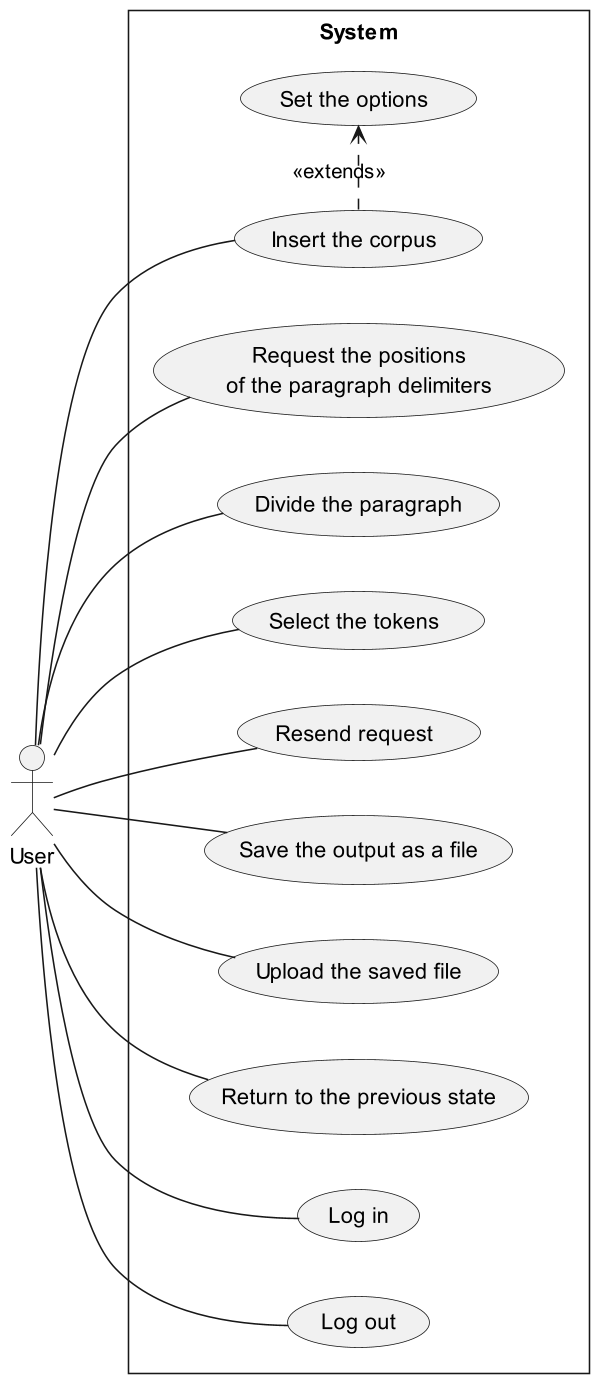

The diagram above was rendered by PlantUML. Its source (embedded in the PNG):
@startuml

skinparam dpi 150
skinparam style strictuml

left to right direction
actor User

rectangle System {
	(Insert the corpus) as UC001
	(Set the options) as UC002

	(Request the positions\nof the paragraph delimiters) as UC003
	(Divide the paragraph) as UC004

	(Select the tokens) as UC005
	(Resend request) as UC006

	(Save the output as a file) as UC007
	(Upload the saved file) as UC008

	(Return to the previous state) as UC009

	(Log in) as UC010
	(Log out) as UC011
}

User -- UC001
UC001 .> UC002 : <<extends>>
User -- UC003
User -- UC004
User -- UC005
User -- UC006
User -- UC007
User -- UC008
User -- UC009
User -- UC010
User -- UC011

@enduml